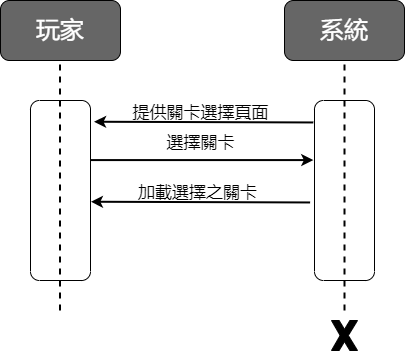

The diagram above was exported from draw.io. Its source (the exported page's mxGraphModel, read from the mxfile embedded in the PNG):
<mxGraphModel dx="1038" dy="641" grid="1" gridSize="10" guides="1" tooltips="1" connect="1" arrows="1" fold="1" page="1" pageScale="1" pageWidth="827" pageHeight="1169" math="0" shadow="0">
  <root>
    <mxCell id="0" />
    <mxCell id="1" parent="0" />
    <mxCell id="HeQbVLcaHz2Cx99buKXH-1" value="&lt;font style=&quot;font-size: 24px;&quot; color=&quot;#ffffff&quot;&gt;玩家&lt;/font&gt;" style="rounded=1;whiteSpace=wrap;html=1;fillColor=#666666;" vertex="1" parent="1">
      <mxGeometry x="130" y="250" width="120" height="60" as="geometry" />
    </mxCell>
    <mxCell id="HeQbVLcaHz2Cx99buKXH-2" value="&lt;font style=&quot;font-size: 24px;&quot; color=&quot;#ffffff&quot;&gt;系統&lt;/font&gt;" style="rounded=1;whiteSpace=wrap;html=1;fillColor=#666666;" vertex="1" parent="1">
      <mxGeometry x="414" y="250" width="120" height="60" as="geometry" />
    </mxCell>
    <mxCell id="HeQbVLcaHz2Cx99buKXH-3" value="" style="endArrow=none;dashed=1;html=1;rounded=0;fontSize=24;fontColor=#FFFFFF;entryX=0.5;entryY=1;entryDx=0;entryDy=0;endSize=13;startSize=13;jumpSize=11;strokeWidth=2;" edge="1" parent="1" target="HeQbVLcaHz2Cx99buKXH-2">
      <mxGeometry width="50" height="50" relative="1" as="geometry">
        <mxPoint x="474" y="560" as="sourcePoint" />
        <mxPoint x="440" y="300" as="targetPoint" />
      </mxGeometry>
    </mxCell>
    <mxCell id="HeQbVLcaHz2Cx99buKXH-4" value="" style="endArrow=none;dashed=1;html=1;rounded=0;fontSize=24;fontColor=#FFFFFF;entryX=0.5;entryY=1;entryDx=0;entryDy=0;endSize=13;startSize=13;jumpSize=11;strokeWidth=2;" edge="1" parent="1">
      <mxGeometry width="50" height="50" relative="1" as="geometry">
        <mxPoint x="189.5" y="560" as="sourcePoint" />
        <mxPoint x="189.5" y="310" as="targetPoint" />
      </mxGeometry>
    </mxCell>
    <mxCell id="HeQbVLcaHz2Cx99buKXH-5" value="" style="rounded=1;whiteSpace=wrap;html=1;fontSize=24;fontColor=#FFFFFF;fillColor=none;direction=south;" vertex="1" parent="1">
      <mxGeometry x="160" y="350" width="60" height="180" as="geometry" />
    </mxCell>
    <mxCell id="HeQbVLcaHz2Cx99buKXH-6" value="" style="endArrow=classic;html=1;rounded=0;strokeWidth=2;fontSize=24;fontColor=#FFFFFF;jumpSize=11;exitX=0.122;exitY=1.02;exitDx=0;exitDy=0;exitPerimeter=0;entryX=0.118;entryY=-0.06;entryDx=0;entryDy=0;entryPerimeter=0;" edge="1" parent="1" source="HeQbVLcaHz2Cx99buKXH-7" target="HeQbVLcaHz2Cx99buKXH-5">
      <mxGeometry width="50" height="50" relative="1" as="geometry">
        <mxPoint x="390" y="350" as="sourcePoint" />
        <mxPoint x="440" y="379" as="targetPoint" />
      </mxGeometry>
    </mxCell>
    <mxCell id="HeQbVLcaHz2Cx99buKXH-7" value="" style="rounded=1;whiteSpace=wrap;html=1;fontSize=24;fontColor=#FFFFFF;fillColor=none;direction=south;" vertex="1" parent="1">
      <mxGeometry x="444" y="350" width="60" height="180" as="geometry" />
    </mxCell>
    <mxCell id="HeQbVLcaHz2Cx99buKXH-8" value="&lt;font style=&quot;font-size: 17px;&quot; color=&quot;#000000&quot;&gt;提供關卡選擇頁面&lt;/font&gt;" style="text;html=1;align=center;verticalAlign=middle;resizable=0;points=[];autosize=1;strokeColor=none;fillColor=none;fontSize=24;fontColor=#FFFFFF;" vertex="1" parent="1">
      <mxGeometry x="250" y="340" width="160" height="40" as="geometry" />
    </mxCell>
    <mxCell id="HeQbVLcaHz2Cx99buKXH-9" value="" style="endArrow=classic;html=1;rounded=0;strokeWidth=2;fontSize=24;fontColor=#FFFFFF;jumpSize=11;exitX=0.331;exitY=-0.007;exitDx=0;exitDy=0;exitPerimeter=0;entryX=0.331;entryY=1.02;entryDx=0;entryDy=0;entryPerimeter=0;" edge="1" parent="1" source="HeQbVLcaHz2Cx99buKXH-5" target="HeQbVLcaHz2Cx99buKXH-7">
      <mxGeometry width="50" height="50" relative="1" as="geometry">
        <mxPoint x="452.79999999999995" y="381.96000000000004" as="sourcePoint" />
        <mxPoint x="360" y="480" as="targetPoint" />
      </mxGeometry>
    </mxCell>
    <mxCell id="HeQbVLcaHz2Cx99buKXH-10" value="&lt;font style=&quot;font-size: 17px;&quot; color=&quot;#000000&quot;&gt;選擇關卡&lt;/font&gt;" style="text;html=1;align=center;verticalAlign=middle;resizable=0;points=[];autosize=1;strokeColor=none;fillColor=none;fontSize=24;fontColor=#FFFFFF;" vertex="1" parent="1">
      <mxGeometry x="285" y="370" width="90" height="40" as="geometry" />
    </mxCell>
    <mxCell id="HeQbVLcaHz2Cx99buKXH-11" value="&lt;font color=&quot;#000000&quot;&gt;&lt;span style=&quot;font-size: 17px;&quot;&gt;加載選擇之關卡&lt;/span&gt;&lt;/font&gt;" style="text;html=1;align=center;verticalAlign=middle;resizable=0;points=[];autosize=1;strokeColor=none;fillColor=none;fontSize=24;fontColor=#FFFFFF;" vertex="1" parent="1">
      <mxGeometry x="256.8" y="420" width="140" height="40" as="geometry" />
    </mxCell>
    <mxCell id="HeQbVLcaHz2Cx99buKXH-12" value="" style="endArrow=classic;html=1;rounded=0;strokeWidth=2;fontSize=24;fontColor=#FFFFFF;jumpSize=11;exitX=0.122;exitY=1.02;exitDx=0;exitDy=0;exitPerimeter=0;entryX=0.118;entryY=-0.06;entryDx=0;entryDy=0;entryPerimeter=0;" edge="1" parent="1">
      <mxGeometry width="50" height="50" relative="1" as="geometry">
        <mxPoint x="439.59999999999997" y="451.96000000000004" as="sourcePoint" />
        <mxPoint x="220.39999999999992" y="451.24" as="targetPoint" />
      </mxGeometry>
    </mxCell>
    <mxCell id="HeQbVLcaHz2Cx99buKXH-13" value="" style="verticalLabelPosition=bottom;verticalAlign=top;html=1;shape=mxgraph.basic.x;fontSize=17;fontColor=#000000;fillColor=#000000;strokeWidth=1;" vertex="1" parent="1">
      <mxGeometry x="461" y="570" width="26" height="30" as="geometry" />
    </mxCell>
  </root>
</mxGraphModel>